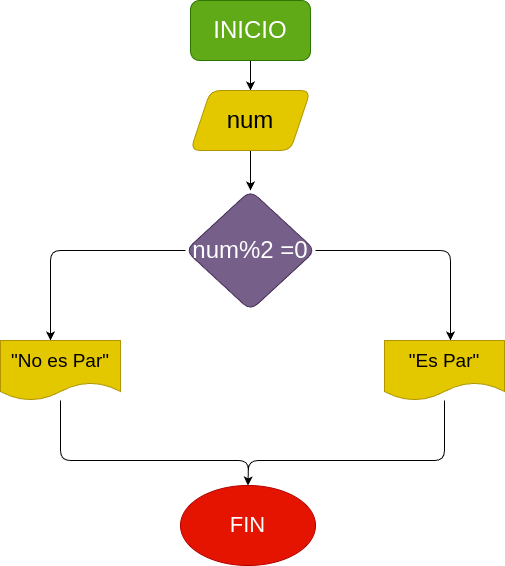

The diagram above was exported from draw.io. Its source (the exported page's mxGraphModel, read from the mxfile embedded in the PNG):
<mxGraphModel dx="701" dy="538" grid="1" gridSize="10" guides="1" tooltips="1" connect="1" arrows="1" fold="1" page="1" pageScale="1" pageWidth="827" pageHeight="1169" math="0" shadow="0">
  <root>
    <mxCell id="0" />
    <mxCell id="1" parent="0" />
    <mxCell id="4" value="" style="edgeStyle=none;html=1;fontSize=24;" edge="1" parent="1" source="2" target="3">
      <mxGeometry relative="1" as="geometry" />
    </mxCell>
    <mxCell id="2" value="&lt;font style=&quot;font-size: 24px;&quot;&gt;INICIO&lt;/font&gt;" style="rounded=1;whiteSpace=wrap;html=1;fillColor=#60a917;fontColor=#ffffff;strokeColor=#2D7600;" vertex="1" parent="1">
      <mxGeometry x="220" y="20" width="120" height="60" as="geometry" />
    </mxCell>
    <mxCell id="6" value="" style="edgeStyle=none;html=1;fontSize=24;" edge="1" parent="1" source="3" target="5">
      <mxGeometry relative="1" as="geometry" />
    </mxCell>
    <mxCell id="3" value="&lt;font style=&quot;font-size: 24px;&quot;&gt;num&lt;/font&gt;" style="shape=parallelogram;perimeter=parallelogramPerimeter;whiteSpace=wrap;html=1;fixedSize=1;fillColor=#e3c800;strokeColor=#B09500;fontColor=#000000;rounded=1;" vertex="1" parent="1">
      <mxGeometry x="220" y="110" width="120" height="60" as="geometry" />
    </mxCell>
    <mxCell id="7" style="edgeStyle=none;html=1;exitX=0;exitY=0.5;exitDx=0;exitDy=0;fontSize=12;" edge="1" parent="1" source="5">
      <mxGeometry relative="1" as="geometry">
        <mxPoint x="80" y="360" as="targetPoint" />
        <Array as="points">
          <mxPoint x="80" y="270" />
        </Array>
      </mxGeometry>
    </mxCell>
    <mxCell id="8" style="edgeStyle=none;html=1;exitX=1;exitY=0.5;exitDx=0;exitDy=0;fontSize=12;" edge="1" parent="1" source="5">
      <mxGeometry relative="1" as="geometry">
        <mxPoint x="480" y="360" as="targetPoint" />
        <Array as="points">
          <mxPoint x="480" y="270" />
        </Array>
      </mxGeometry>
    </mxCell>
    <mxCell id="5" value="&lt;font style=&quot;font-size: 24px;&quot;&gt;num%2 =0&lt;/font&gt;" style="rhombus;whiteSpace=wrap;html=1;fillColor=#76608a;strokeColor=#432D57;fontColor=#ffffff;rounded=1;" vertex="1" parent="1">
      <mxGeometry x="215" y="210" width="130" height="120" as="geometry" />
    </mxCell>
    <mxCell id="13" style="edgeStyle=none;html=1;fontSize=19;entryX=0.5;entryY=0;entryDx=0;entryDy=0;" edge="1" parent="1" source="9" target="15">
      <mxGeometry relative="1" as="geometry">
        <mxPoint x="280" y="480" as="targetPoint" />
        <Array as="points">
          <mxPoint x="90" y="480" />
          <mxPoint x="278" y="480" />
        </Array>
      </mxGeometry>
    </mxCell>
    <mxCell id="9" value="&lt;font style=&quot;font-size: 19px;&quot;&gt;&quot;No es Par&quot;&lt;/font&gt;" style="shape=document;whiteSpace=wrap;html=1;boundedLbl=1;fontSize=12;fillColor=#e3c800;fontColor=#000000;strokeColor=#B09500;" vertex="1" parent="1">
      <mxGeometry x="30" y="360" width="120" height="60" as="geometry" />
    </mxCell>
    <mxCell id="14" style="edgeStyle=none;html=1;fontSize=19;entryX=0.5;entryY=0;entryDx=0;entryDy=0;" edge="1" parent="1" source="12" target="15">
      <mxGeometry relative="1" as="geometry">
        <mxPoint x="280" y="480" as="targetPoint" />
        <Array as="points">
          <mxPoint x="474" y="480" />
          <mxPoint x="278" y="480" />
        </Array>
      </mxGeometry>
    </mxCell>
    <mxCell id="12" value="&lt;font style=&quot;font-size: 19px;&quot;&gt;&quot;Es Par&quot;&lt;/font&gt;" style="shape=document;whiteSpace=wrap;html=1;boundedLbl=1;fontSize=12;fillColor=#e3c800;fontColor=#000000;strokeColor=#B09500;" vertex="1" parent="1">
      <mxGeometry x="414" y="360" width="120" height="60" as="geometry" />
    </mxCell>
    <mxCell id="15" value="&lt;font style=&quot;font-size: 22px;&quot;&gt;FIN&lt;/font&gt;" style="ellipse;whiteSpace=wrap;html=1;fontSize=19;fillColor=#e51400;fontColor=#ffffff;strokeColor=#B20000;" vertex="1" parent="1">
      <mxGeometry x="210" y="505" width="135" height="80" as="geometry" />
    </mxCell>
  </root>
</mxGraphModel>